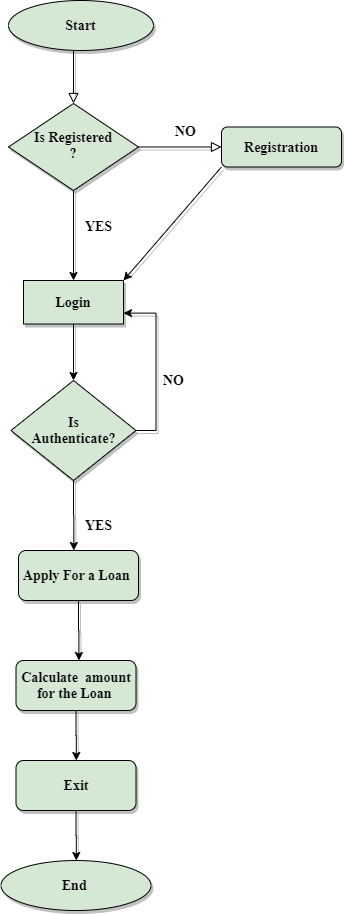

The diagram above was exported from draw.io. Its source (the exported page's mxGraphModel, read from the mxfile embedded in the PNG):
<mxGraphModel dx="831" dy="404" grid="0" gridSize="10" guides="1" tooltips="1" connect="1" arrows="1" fold="1" page="0" pageScale="1" pageWidth="827" pageHeight="1169" background="none" math="0" shadow="0">
  <root>
    <mxCell id="WIyWlLk6GJQsqaUBKTNV-0" />
    <mxCell id="WIyWlLk6GJQsqaUBKTNV-1" parent="WIyWlLk6GJQsqaUBKTNV-0" />
    <mxCell id="WIyWlLk6GJQsqaUBKTNV-2" value="" style="rounded=0;html=1;jettySize=auto;orthogonalLoop=1;fontSize=14;endArrow=block;endFill=0;endSize=8;strokeWidth=1;shadow=1;labelBackgroundColor=none;edgeStyle=orthogonalEdgeStyle;fontFamily=Times New Roman;fontStyle=1;fillColor=#d5e8d4;strokeColor=#000000;" parent="WIyWlLk6GJQsqaUBKTNV-1" target="WIyWlLk6GJQsqaUBKTNV-6" edge="1">
      <mxGeometry relative="1" as="geometry">
        <mxPoint x="205" y="120" as="sourcePoint" />
      </mxGeometry>
    </mxCell>
    <mxCell id="WIyWlLk6GJQsqaUBKTNV-5" value="NO" style="edgeStyle=orthogonalEdgeStyle;rounded=0;html=1;jettySize=auto;orthogonalLoop=1;fontSize=14;endArrow=block;endFill=0;endSize=8;strokeWidth=1;shadow=1;labelBackgroundColor=none;fontFamily=Times New Roman;fontStyle=1;fillColor=#d5e8d4;strokeColor=#000000;" parent="WIyWlLk6GJQsqaUBKTNV-1" source="WIyWlLk6GJQsqaUBKTNV-6" target="WIyWlLk6GJQsqaUBKTNV-7" edge="1">
      <mxGeometry x="0.1111" y="17" relative="1" as="geometry">
        <mxPoint x="1" y="1" as="offset" />
      </mxGeometry>
    </mxCell>
    <mxCell id="rl7UYm6UJaVuYpJyDlUz-63" style="edgeStyle=orthogonalEdgeStyle;rounded=0;orthogonalLoop=1;jettySize=auto;html=1;exitX=0.5;exitY=1;exitDx=0;exitDy=0;entryX=0.5;entryY=0;entryDx=0;entryDy=0;shadow=1;fontFamily=Times New Roman;fontSize=14;fillColor=#d5e8d4;strokeColor=#000000;" edge="1" parent="WIyWlLk6GJQsqaUBKTNV-1" source="WIyWlLk6GJQsqaUBKTNV-6" target="rl7UYm6UJaVuYpJyDlUz-1">
      <mxGeometry relative="1" as="geometry" />
    </mxCell>
    <mxCell id="WIyWlLk6GJQsqaUBKTNV-6" value="&lt;font style=&quot;font-size: 14px;&quot;&gt;Is Registered&lt;br style=&quot;font-size: 14px;&quot;&gt;?&lt;/font&gt;" style="rhombus;whiteSpace=wrap;html=1;shadow=1;fontFamily=Times New Roman;fontSize=14;align=center;strokeWidth=1;spacing=6;spacingTop=-4;fillColor=#d5e8d4;strokeColor=#000000;fontStyle=1" parent="WIyWlLk6GJQsqaUBKTNV-1" vertex="1">
      <mxGeometry x="140" y="173" width="130" height="87" as="geometry" />
    </mxCell>
    <mxCell id="WIyWlLk6GJQsqaUBKTNV-7" value="Registration" style="rounded=1;whiteSpace=wrap;html=1;fontSize=14;glass=0;strokeWidth=1;shadow=1;fillColor=#d5e8d4;strokeColor=#000000;fontFamily=Times New Roman;fontStyle=1" parent="WIyWlLk6GJQsqaUBKTNV-1" vertex="1">
      <mxGeometry x="353" y="196.5" width="120" height="40" as="geometry" />
    </mxCell>
    <mxCell id="rl7UYm6UJaVuYpJyDlUz-0" value="&lt;p style=&quot;font-size: 14px;&quot;&gt;&lt;span style=&quot;font-size: 14px;&quot;&gt;&lt;font style=&quot;font-size: 14px;&quot;&gt;Start&lt;/font&gt;&lt;/span&gt;&lt;/p&gt;" style="ellipse;whiteSpace=wrap;html=1;fillColor=#d5e8d4;strokeColor=#000000;fontFamily=Times New Roman;fontStyle=1;shadow=1;fontSize=14;" vertex="1" parent="WIyWlLk6GJQsqaUBKTNV-1">
      <mxGeometry x="140" y="70" width="145" height="50" as="geometry" />
    </mxCell>
    <mxCell id="rl7UYm6UJaVuYpJyDlUz-64" style="edgeStyle=orthogonalEdgeStyle;rounded=0;orthogonalLoop=1;jettySize=auto;html=1;exitX=0.5;exitY=1;exitDx=0;exitDy=0;entryX=0.5;entryY=0;entryDx=0;entryDy=0;shadow=1;fontFamily=Times New Roman;fontSize=14;fillColor=#d5e8d4;strokeColor=#000000;" edge="1" parent="WIyWlLk6GJQsqaUBKTNV-1" source="rl7UYm6UJaVuYpJyDlUz-1" target="rl7UYm6UJaVuYpJyDlUz-5">
      <mxGeometry relative="1" as="geometry" />
    </mxCell>
    <mxCell id="rl7UYm6UJaVuYpJyDlUz-1" value="Login" style="rounded=0;whiteSpace=wrap;html=1;fillColor=#d5e8d4;strokeColor=#000000;fontFamily=Times New Roman;fontStyle=1;shadow=1;fontSize=14;" vertex="1" parent="WIyWlLk6GJQsqaUBKTNV-1">
      <mxGeometry x="155" y="350" width="100" height="43.5" as="geometry" />
    </mxCell>
    <mxCell id="rl7UYm6UJaVuYpJyDlUz-46" style="edgeStyle=orthogonalEdgeStyle;rounded=0;orthogonalLoop=1;jettySize=auto;html=1;exitX=1;exitY=0.5;exitDx=0;exitDy=0;entryX=1;entryY=0.75;entryDx=0;entryDy=0;fontFamily=Times New Roman;fontStyle=1;fillColor=#d5e8d4;strokeColor=#000000;shadow=1;fontSize=14;" edge="1" parent="WIyWlLk6GJQsqaUBKTNV-1" source="rl7UYm6UJaVuYpJyDlUz-5" target="rl7UYm6UJaVuYpJyDlUz-1">
      <mxGeometry relative="1" as="geometry" />
    </mxCell>
    <mxCell id="rl7UYm6UJaVuYpJyDlUz-50" style="edgeStyle=orthogonalEdgeStyle;rounded=0;orthogonalLoop=1;jettySize=auto;html=1;exitX=0.5;exitY=1;exitDx=0;exitDy=0;fontFamily=Times New Roman;fontStyle=1;fillColor=#d5e8d4;strokeColor=#000000;shadow=1;fontSize=14;" edge="1" parent="WIyWlLk6GJQsqaUBKTNV-1" source="rl7UYm6UJaVuYpJyDlUz-5">
      <mxGeometry relative="1" as="geometry">
        <mxPoint x="205.33333333333326" y="620" as="targetPoint" />
      </mxGeometry>
    </mxCell>
    <mxCell id="rl7UYm6UJaVuYpJyDlUz-5" value="&#10;&#10;Is&#10;Authenticate?&#10;&#10;" style="rhombus;whiteSpace=wrap;html=1;fillColor=#d5e8d4;strokeColor=#000000;fontFamily=Times New Roman;fontStyle=1;shadow=1;fontSize=14;" vertex="1" parent="WIyWlLk6GJQsqaUBKTNV-1">
      <mxGeometry x="142.5" y="450" width="125" height="100" as="geometry" />
    </mxCell>
    <mxCell id="rl7UYm6UJaVuYpJyDlUz-10" value="" style="endArrow=classic;html=1;exitX=0;exitY=1;exitDx=0;exitDy=0;entryX=1;entryY=0;entryDx=0;entryDy=0;fontFamily=Times New Roman;fontStyle=1;fillColor=#d5e8d4;strokeColor=#000000;shadow=1;fontSize=14;" edge="1" parent="WIyWlLk6GJQsqaUBKTNV-1" source="WIyWlLk6GJQsqaUBKTNV-7" target="rl7UYm6UJaVuYpJyDlUz-1">
      <mxGeometry width="50" height="50" relative="1" as="geometry">
        <mxPoint x="290" y="250" as="sourcePoint" />
        <mxPoint x="300" y="290" as="targetPoint" />
      </mxGeometry>
    </mxCell>
    <mxCell id="rl7UYm6UJaVuYpJyDlUz-27" style="edgeStyle=orthogonalEdgeStyle;rounded=0;orthogonalLoop=1;jettySize=auto;html=1;exitX=0.5;exitY=1;exitDx=0;exitDy=0;fontFamily=Times New Roman;fontStyle=1;fillColor=#d5e8d4;strokeColor=#000000;shadow=1;fontSize=14;" edge="1" parent="WIyWlLk6GJQsqaUBKTNV-1" source="WIyWlLk6GJQsqaUBKTNV-6" target="WIyWlLk6GJQsqaUBKTNV-6">
      <mxGeometry relative="1" as="geometry" />
    </mxCell>
    <mxCell id="rl7UYm6UJaVuYpJyDlUz-60" value="YES" style="text;html=1;align=center;verticalAlign=middle;resizable=0;points=[];autosize=1;fontSize=14;fontFamily=Times New Roman;fontStyle=1;shadow=1;" vertex="1" parent="WIyWlLk6GJQsqaUBKTNV-1">
      <mxGeometry x="210" y="585" width="40" height="20" as="geometry" />
    </mxCell>
    <mxCell id="rl7UYm6UJaVuYpJyDlUz-61" value="NO" style="text;html=1;align=center;verticalAlign=middle;resizable=0;points=[];autosize=1;fontSize=14;fontFamily=Times New Roman;fontStyle=1;shadow=1;" vertex="1" parent="WIyWlLk6GJQsqaUBKTNV-1">
      <mxGeometry x="285" y="440" width="40" height="20" as="geometry" />
    </mxCell>
    <mxCell id="rl7UYm6UJaVuYpJyDlUz-65" value="YES" style="text;html=1;align=center;verticalAlign=middle;resizable=0;points=[];autosize=1;fontSize=14;fontFamily=Times New Roman;fontStyle=1;shadow=1;" vertex="1" parent="WIyWlLk6GJQsqaUBKTNV-1">
      <mxGeometry x="210" y="286" width="40" height="20" as="geometry" />
    </mxCell>
    <mxCell id="rl7UYm6UJaVuYpJyDlUz-69" style="edgeStyle=orthogonalEdgeStyle;rounded=0;orthogonalLoop=1;jettySize=auto;html=1;exitX=0.5;exitY=1;exitDx=0;exitDy=0;shadow=1;strokeColor=#000000;fontFamily=Times New Roman;fontSize=14;" edge="1" parent="WIyWlLk6GJQsqaUBKTNV-1" source="rl7UYm6UJaVuYpJyDlUz-68">
      <mxGeometry relative="1" as="geometry">
        <mxPoint x="210.39130434782612" y="730" as="targetPoint" />
      </mxGeometry>
    </mxCell>
    <mxCell id="rl7UYm6UJaVuYpJyDlUz-68" value="&lt;b&gt;Apply For a Loan&amp;nbsp;&lt;/b&gt;" style="rounded=1;whiteSpace=wrap;html=1;shadow=1;fontFamily=Times New Roman;fontSize=14;fillColor=#d5e8d4;strokeColor=#000000;" vertex="1" parent="WIyWlLk6GJQsqaUBKTNV-1">
      <mxGeometry x="150" y="620" width="120" height="50" as="geometry" />
    </mxCell>
    <mxCell id="rl7UYm6UJaVuYpJyDlUz-72" style="edgeStyle=orthogonalEdgeStyle;rounded=0;orthogonalLoop=1;jettySize=auto;html=1;exitX=0.5;exitY=1;exitDx=0;exitDy=0;shadow=1;strokeColor=#000000;fontFamily=Times New Roman;fontSize=14;" edge="1" parent="WIyWlLk6GJQsqaUBKTNV-1" source="rl7UYm6UJaVuYpJyDlUz-70">
      <mxGeometry relative="1" as="geometry">
        <mxPoint x="207.78260869565224" y="830" as="targetPoint" />
      </mxGeometry>
    </mxCell>
    <mxCell id="rl7UYm6UJaVuYpJyDlUz-70" value="&lt;b&gt;Calculate&amp;nbsp; amount for the Loan&amp;nbsp;&lt;/b&gt;" style="rounded=1;whiteSpace=wrap;html=1;shadow=1;fontFamily=Times New Roman;fontSize=14;fillColor=#d5e8d4;strokeColor=#000000;" vertex="1" parent="WIyWlLk6GJQsqaUBKTNV-1">
      <mxGeometry x="147.5" y="730" width="120" height="50" as="geometry" />
    </mxCell>
    <mxCell id="rl7UYm6UJaVuYpJyDlUz-73" value="&lt;b&gt;End&amp;nbsp;&lt;/b&gt;" style="ellipse;whiteSpace=wrap;html=1;shadow=1;strokeColor=#000000;fillColor=#D5E8D4;fontFamily=Times New Roman;fontSize=14;" vertex="1" parent="WIyWlLk6GJQsqaUBKTNV-1">
      <mxGeometry x="132.5" y="930" width="150" height="50" as="geometry" />
    </mxCell>
    <mxCell id="rl7UYm6UJaVuYpJyDlUz-75" style="edgeStyle=orthogonalEdgeStyle;rounded=0;orthogonalLoop=1;jettySize=auto;html=1;exitX=0.5;exitY=1;exitDx=0;exitDy=0;shadow=1;strokeColor=#000000;fontFamily=Times New Roman;fontSize=14;" edge="1" parent="WIyWlLk6GJQsqaUBKTNV-1" source="rl7UYm6UJaVuYpJyDlUz-74">
      <mxGeometry relative="1" as="geometry">
        <mxPoint x="207.78260869565224" y="930" as="targetPoint" />
      </mxGeometry>
    </mxCell>
    <mxCell id="rl7UYm6UJaVuYpJyDlUz-74" value="&lt;b&gt;Exit&lt;/b&gt;" style="rounded=1;whiteSpace=wrap;html=1;shadow=1;fontFamily=Times New Roman;fontSize=14;fillColor=#d5e8d4;strokeColor=#000000;" vertex="1" parent="WIyWlLk6GJQsqaUBKTNV-1">
      <mxGeometry x="147.5" y="830" width="120" height="50" as="geometry" />
    </mxCell>
  </root>
</mxGraphModel>